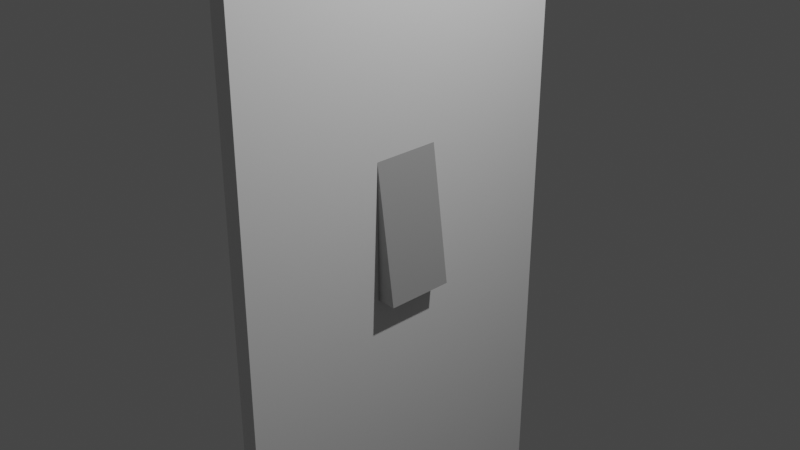 # Source: LightSwitch.blend  (saved by Blender 2.80.75; exported with 4.5.12 LTS)
import bpy
from mathutils import Matrix  # noqa: F401  (used for matrix-valued properties, if any)

bpy.ops.wm.read_factory_settings(use_empty=True)
scene = bpy.context.scene
scene.name = 'Scene'

# ---- collections
col_collection = bpy.data.collections.new('Collection'); scene.collection.children.link(col_collection)

# ---- materials (node trees are filled in below, after node groups)
mat_material = bpy.data.materials.new('Material')
mat_material.alpha_threshold = 0.0
mat_material.use_transparent_shadow = False
mat_material.line_color = (0.0, 0.0, 0.0, 1.0)
mat_material_001 = bpy.data.materials.new('Material.001')
mat_material_001.use_transparent_shadow = False

# ---- material node trees
mat_material.use_nodes = True; mat_material.node_tree.nodes.clear()
_N = mat_material.node_tree.nodes; _L = mat_material.node_tree.links
n0 = _N.new('ShaderNodeOutputMaterial'); n0.name = 'Material Output'; n0.location = (300, 300)
n1 = _N.new('ShaderNodeBsdfPrincipled'); n1.name = 'Principled BSDF'; n1.location = (10, 300)
n1.distribution = 'GGX'
n1.subsurface_method = 'BURLEY'
n1.inputs[2].default_value = 0.4
n1.inputs[3].default_value = 1.45
n1.inputs[27].default_value = (0.0, 0.0, 0.0, 1.0)
n1.inputs[28].default_value = 1.0
_L.new(n1.outputs[0], n0.inputs[0])
n0.is_active_output = True
mat_material_001.use_nodes = True; mat_material_001.node_tree.nodes.clear()
_N = mat_material_001.node_tree.nodes; _L = mat_material_001.node_tree.links
n0 = _N.new('ShaderNodeOutputMaterial'); n0.name = 'Material Output'; n0.location = (300, 300)
n1 = _N.new('ShaderNodeBsdfPrincipled'); n1.name = 'Principled BSDF'; n1.location = (10, 300)
n1.distribution = 'GGX'
n1.subsurface_method = 'BURLEY'
n1.inputs[0].default_value = (0.3757, 0.3757, 0.3757, 1.0)
n1.inputs[3].default_value = 1.45
n1.inputs[27].default_value = (0.0, 0.0, 0.0, 1.0)
n1.inputs[28].default_value = 1.0
_L.new(n1.outputs[0], n0.inputs[0])
n0.is_active_output = True

# ---- world
world_world = bpy.data.worlds.new('World'); scene.world = world_world
world_world.use_nodes = True; world_world.node_tree.nodes.clear()
_N = world_world.node_tree.nodes; _L = world_world.node_tree.links
n0 = _N.new('ShaderNodeOutputWorld'); n0.name = 'World Output'; n0.location = (300, 300)
n1 = _N.new('ShaderNodeBackground'); n1.name = 'Background'; n1.location = (10, 300)
n1.inputs[0].default_value = (0.05088, 0.05088, 0.05088, 1.0)
_L.new(n1.outputs[0], n0.inputs[0])
n0.is_active_output = True
world_world.color = (0.05088, 0.05088, 0.05088)
world_world.use_sun_shadow = False
world_world.sun_shadow_jitter_overblur = 0.0

# ---- cameras
cam_camera = bpy.data.cameras.new('Camera')
cam_camera.clip_end = 100.0
cam_camera.ortho_scale = 7.314

# ---- lights
light_light = bpy.data.lights.new('Light', 'POINT')
light_light.transmission_factor = 0.0
light_light.energy = 1000.0
light_light.shadow_soft_size = 0.1
light_light.shadow_maximum_resolution = 0.006
light_light.use_absolute_resolution = True

# ---- meshes
me_cube = bpy.data.meshes.new('Cube')
me_cube.from_pydata([(1.0, 0.4098, 0.4098), (1.0, 0.4098, -0.4098), (1.0, -0.4098, 0.4098), (1.0, -0.4098, -0.4098), (-1.0, 1.0, 1.0), (-1.0, 1.0, -1.0), (-1.0, -1.0, 1.0), (-1.0, -1.0, -1.0), (1.0, 0.7804, 0.7804), (1.0, 0.7804, -0.7804), (1.0, -0.7804, 0.7804), (1.0, -0.7804, -0.7804), (3.207, 0.1902, -0.1902), (3.207, -0.1902, -0.1902), (1.0, 1.0, 1.0), (1.0, 1.0, -1.0), (1.0, -1.0, 1.0), (1.0, -1.0, -1.0), (1.0, 0.1902, 0.1902), (1.0, 0.1902, -0.1902), (1.0, -0.1902, 0.1902), (1.0, -0.1902, -0.1902), (1.0, 0.1902, 0.1902), (3.207, 0.1902, -0.1902), (3.207, -0.1902, -0.1902), (1.0, -0.1902, 0.1902)], [], [(14, 4, 6, 16), (17, 16, 6, 7), (7, 6, 4, 5), (5, 15, 17, 7), (20, 21, 13, 24, 25), (5, 4, 14, 15), (0, 1, 9, 8), (3, 2, 10, 11), (2, 0, 8, 10), (1, 3, 11, 9), (18, 20, 25, 22), (12, 23, 24, 13), (21, 19, 12, 13), (8, 9, 15, 14), (11, 10, 16, 17), (10, 8, 14, 16), (9, 11, 17, 15), (1, 0, 18, 19), (2, 3, 21, 20), (0, 2, 20, 18), (3, 1, 19, 21), (22, 25, 24, 23), (19, 18, 22, 23, 12)])
me_cube.polygons.foreach_set('material_index', [0, 0, 0, 0, 1, 0, 0, 0, 0, 0, 0, 0, 1, 0, 0, 0, 0, 0, 0, 0, 0, 1, 1])
_uv = me_cube.uv_layers.new(name='UVMap')
_uv.uv.foreach_set('vector', [0.375, 0.0, 0.625, 0.0, 0.625, 0.25, 0.375, 0.25, 0.375, 0.25, 0.625, 0.25, 0.625, 0.5, 0.375, 0.5, 0.375, 0.5, 0.625, 0.5, 0.625, 0.75, 0.375, 0.75, 0.375, 0.75, 0.625, 0.75, 0.625, 1.0, 0.375, 1.0, 0.2738, 0.6488, 0.2262, 0.6488, 0.2262, 0.6488, 0.2262, 0.6488, 0.2738, 0.6488, 0.625, 0.5, 0.875, 0.5, 0.875, 0.75, 0.625, 0.75, 0.3012, 0.5738, 0.1988, 0.5738, 0.1525, 0.5275, 0.3475, 0.5275, 0.1988, 0.6762, 0.3012, 0.6762, 0.3475, 0.7225, 0.1525, 0.7225, 0.3012, 0.6762, 0.3012, 0.5738, 0.3475, 0.5275, 0.3475, 0.7225, 0.1988, 0.5738, 0.1988, 0.6762, 0.1525, 0.7225, 0.1525, 0.5275, 0.2738, 0.6012, 0.2738, 0.6488, 0.2738, 0.6488, 0.2738, 0.6012, 0.2262, 0.6012, 0.2262, 0.6012, 0.2262, 0.6488, 0.2262, 0.6488, 0.2262, 0.6488, 0.2262, 0.6012, 0.2262, 0.6012, 0.2262, 0.6488, 0.3475, 0.5275, 0.1525, 0.5275, 0.125, 0.5, 0.375, 0.5, 0.1525, 0.7225, 0.3475, 0.7225, 0.375, 0.75, 0.125, 0.75, 0.3475, 0.7225, 0.3475, 0.5275, 0.375, 0.5, 0.375, 0.75, 0.1525, 0.5275, 0.1525, 0.7225, 0.125, 0.75, 0.125, 0.5, 0.1988, 0.5738, 0.3012, 0.5738, 0.2738, 0.6012, 0.2262, 0.6012, 0.3012, 0.6762, 0.1988, 0.6762, 0.2262, 0.6488, 0.2738, 0.6488, 0.3012, 0.5738, 0.3012, 0.6762, 0.2738, 0.6488, 0.2738, 0.6012, 0.1988, 0.6762, 0.1988, 0.5738, 0.2262, 0.6012, 0.2262, 0.6488, 0.2738, 0.6012, 0.2738, 0.6488, 0.2262, 0.6488, 0.2262, 0.6012, 0.2262, 0.6012, 0.2738, 0.6012, 0.2738, 0.6012, 0.2262, 0.6012, 0.2262, 0.6012])
me_cube.materials.append(mat_material)
me_cube.materials.append(mat_material_001)
me_cube.use_remesh_preserve_volume = False
me_cube.use_remesh_preserve_attributes = False
me_cube.use_mirror_vertex_groups = False
me_cube.update()

# ---- objects
ob_cube = bpy.data.objects.new('Cube', me_cube)
ob_light = bpy.data.objects.new('Light', light_light)
ob_camera = bpy.data.objects.new('Camera', cam_camera)

# ---- transforms, parenting, visibility, modifiers, constraints
ob_cube.location = (0.0, 0.0, 0.0)
ob_cube.scale = (0.1, 2.0, 4.0)
ob_cube.lock_rotations_4d = False
ob_cube.empty_display_type = 'ARROWS'
ob_cube.lineart.crease_threshold = 0.0
ob_light.location = (4.076, 1.005, 5.904)
ob_light.rotation_euler = (0.6503, 0.05522, 1.866)
ob_light.lock_rotations_4d = False
ob_light.empty_display_type = 'ARROWS'
ob_light.color = (0.0, 0.0, 0.0, 0.0)
ob_light.lineart.crease_threshold = 0.0
ob_camera.location = (7.359, -6.926, 4.958)
ob_camera.rotation_euler = (1.109, 0.0, 0.8149)
ob_camera.lock_rotations_4d = False
ob_camera.empty_display_type = 'ARROWS'
ob_camera.color = (0.0, 0.0, 0.0, 0.0)
ob_camera.display_type = 'WIRE'
ob_camera.lineart.crease_threshold = 0.0

# ---- collection membership
col_collection.objects.link(ob_cube)
col_collection.objects.link(ob_light)
col_collection.objects.link(ob_camera)

# ---- scene / render settings (as saved in the file)
scene.camera = ob_camera
scene.frame_start = 1; scene.frame_end = 250; scene.frame_set(1)
scene.render.engine = 'BLENDER_EEVEE_NEXT'
scene.cycles.use_denoising = False
scene.cycles.samples = 128
scene.cycles.sampling_pattern = 'TABULATED_SOBOL'
scene.cycles.use_adaptive_sampling = False
scene.cycles.use_light_tree = False
scene.view_settings.view_transform = 'Filmic'
bpy.context.view_layer.update()

